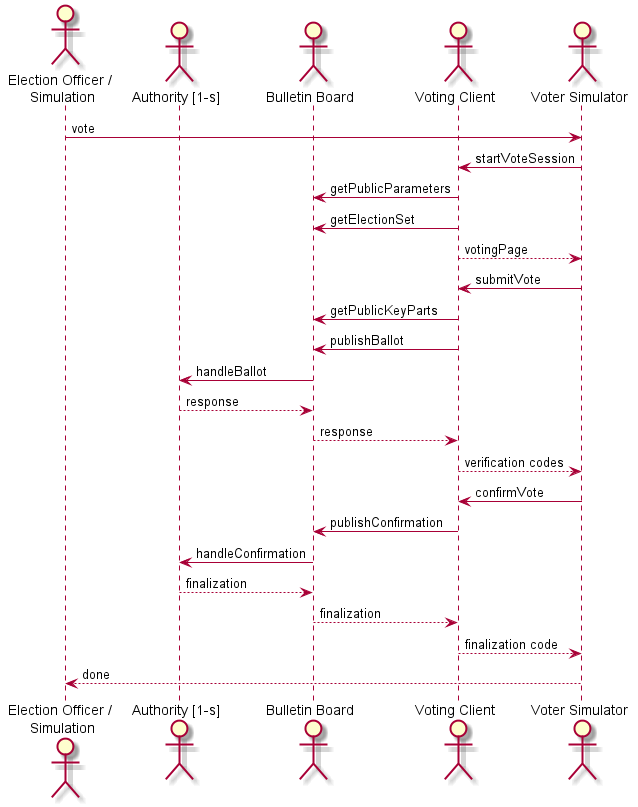

The diagram above was rendered by PlantUML. Its source (embedded in the PNG):
@startuml
actor "Election Officer / \nSimulation" as eo
actor "Authority [1-s]" as auth
actor "Bulletin Board" as bb
actor "Voting Client" as client
actor "Voter Simulator" as voter

eo -> voter : vote

voter -> client : startVoteSession
client -> bb : getPublicParameters
client -> bb : getElectionSet
client --> voter : votingPage

voter -> client : submitVote
client -> bb : getPublicKeyParts
client -> bb : publishBallot
bb -> auth : handleBallot
auth --> bb : response
bb --> client : response
client --> voter : verification codes

voter -> client : confirmVote
client -> bb : publishConfirmation
bb -> auth : handleConfirmation
auth --> bb : finalization
bb --> client : finalization
client --> voter : finalization code

voter --> eo : done

@enduml